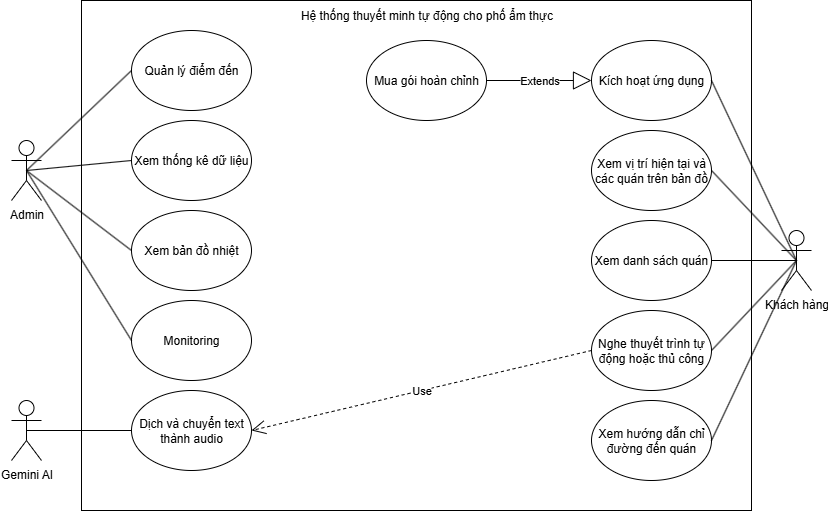

The diagram above was exported from draw.io. Its source (the exported page's mxGraphModel, read from the mxfile embedded in the PNG):
<mxGraphModel dx="1426" dy="841" grid="1" gridSize="10" guides="1" tooltips="1" connect="1" arrows="1" fold="1" page="1" pageScale="1" pageWidth="827" pageHeight="1169" math="0" shadow="0">
  <root>
    <mxCell id="0" />
    <mxCell id="1" parent="0" />
    <mxCell id="7B1qdP11OjaJPAkT7PX4-2" value="" style="rounded=0;whiteSpace=wrap;html=1;" parent="1" vertex="1">
      <mxGeometry x="110" y="70" width="670" height="510" as="geometry" />
    </mxCell>
    <mxCell id="7B1qdP11OjaJPAkT7PX4-3" value="Hệ thống thuyết minh tự động cho phố ẩm thực" style="text;html=1;align=center;verticalAlign=middle;whiteSpace=wrap;rounded=0;" parent="1" vertex="1">
      <mxGeometry x="317.5" y="70" width="275" height="30" as="geometry" />
    </mxCell>
    <mxCell id="7B1qdP11OjaJPAkT7PX4-4" value="Admin" style="shape=umlActor;verticalLabelPosition=bottom;verticalAlign=top;html=1;outlineConnect=0;" parent="1" vertex="1">
      <mxGeometry x="40" y="210" width="30" height="60" as="geometry" />
    </mxCell>
    <mxCell id="7B1qdP11OjaJPAkT7PX4-6" value="Khách hàng" style="shape=umlActor;verticalLabelPosition=bottom;verticalAlign=top;html=1;outlineConnect=0;" parent="1" vertex="1">
      <mxGeometry x="810" y="300" width="30" height="60" as="geometry" />
    </mxCell>
    <mxCell id="7B1qdP11OjaJPAkT7PX4-7" value="Quản lý điểm đến" style="ellipse;whiteSpace=wrap;html=1;" parent="1" vertex="1">
      <mxGeometry x="160" y="100" width="120" height="80" as="geometry" />
    </mxCell>
    <mxCell id="7B1qdP11OjaJPAkT7PX4-9" value="Xem thống kê dữ liệu" style="ellipse;whiteSpace=wrap;html=1;" parent="1" vertex="1">
      <mxGeometry x="160" y="190" width="120" height="80" as="geometry" />
    </mxCell>
    <mxCell id="7B1qdP11OjaJPAkT7PX4-10" value="Xem bản đồ nhiệt" style="ellipse;whiteSpace=wrap;html=1;" parent="1" vertex="1">
      <mxGeometry x="160" y="280" width="120" height="80" as="geometry" />
    </mxCell>
    <mxCell id="7B1qdP11OjaJPAkT7PX4-24" value="" style="endArrow=none;html=1;rounded=0;entryX=0.5;entryY=0.5;entryDx=0;entryDy=0;entryPerimeter=0;exitX=0;exitY=0.5;exitDx=0;exitDy=0;" parent="1" source="7B1qdP11OjaJPAkT7PX4-7" target="7B1qdP11OjaJPAkT7PX4-4" edge="1">
      <mxGeometry width="50" height="50" relative="1" as="geometry">
        <mxPoint x="390" y="350" as="sourcePoint" />
        <mxPoint x="440" y="300" as="targetPoint" />
      </mxGeometry>
    </mxCell>
    <mxCell id="7B1qdP11OjaJPAkT7PX4-25" value="" style="endArrow=none;html=1;rounded=0;entryX=0.5;entryY=0.5;entryDx=0;entryDy=0;entryPerimeter=0;exitX=0;exitY=0.5;exitDx=0;exitDy=0;" parent="1" source="7B1qdP11OjaJPAkT7PX4-9" target="7B1qdP11OjaJPAkT7PX4-4" edge="1">
      <mxGeometry width="50" height="50" relative="1" as="geometry">
        <mxPoint x="255" y="210" as="sourcePoint" />
        <mxPoint x="150" y="300" as="targetPoint" />
      </mxGeometry>
    </mxCell>
    <mxCell id="7B1qdP11OjaJPAkT7PX4-26" value="" style="endArrow=none;html=1;rounded=0;entryX=0.5;entryY=0.5;entryDx=0;entryDy=0;entryPerimeter=0;exitX=0;exitY=0.5;exitDx=0;exitDy=0;" parent="1" source="7B1qdP11OjaJPAkT7PX4-10" target="7B1qdP11OjaJPAkT7PX4-4" edge="1">
      <mxGeometry width="50" height="50" relative="1" as="geometry">
        <mxPoint x="235" y="280" as="sourcePoint" />
        <mxPoint x="130" y="280" as="targetPoint" />
      </mxGeometry>
    </mxCell>
    <mxCell id="7B1qdP11OjaJPAkT7PX4-31" value="Xem vị trí hiện tại và các quán trên bản đồ" style="ellipse;whiteSpace=wrap;html=1;" parent="1" vertex="1">
      <mxGeometry x="620" y="200" width="120" height="80" as="geometry" />
    </mxCell>
    <mxCell id="7B1qdP11OjaJPAkT7PX4-32" value="Xem danh sách quán" style="ellipse;whiteSpace=wrap;html=1;" parent="1" vertex="1">
      <mxGeometry x="620" y="290" width="120" height="80" as="geometry" />
    </mxCell>
    <mxCell id="7B1qdP11OjaJPAkT7PX4-33" value="Nghe thuyết trình tự động hoặc thủ công" style="ellipse;whiteSpace=wrap;html=1;" parent="1" vertex="1">
      <mxGeometry x="620" y="380" width="120" height="80" as="geometry" />
    </mxCell>
    <mxCell id="7B1qdP11OjaJPAkT7PX4-34" value="Xem hướng dẫn chỉ đường đến quán" style="ellipse;whiteSpace=wrap;html=1;" parent="1" vertex="1">
      <mxGeometry x="620" y="470" width="120" height="80" as="geometry" />
    </mxCell>
    <mxCell id="7B1qdP11OjaJPAkT7PX4-35" value="" style="endArrow=none;html=1;rounded=0;entryX=0.5;entryY=0.5;entryDx=0;entryDy=0;entryPerimeter=0;exitX=1;exitY=0.5;exitDx=0;exitDy=0;" parent="1" source="7B1qdP11OjaJPAkT7PX4-31" target="7B1qdP11OjaJPAkT7PX4-6" edge="1">
      <mxGeometry width="50" height="50" relative="1" as="geometry">
        <mxPoint x="605" y="290" as="sourcePoint" />
        <mxPoint x="500" y="380" as="targetPoint" />
      </mxGeometry>
    </mxCell>
    <mxCell id="7B1qdP11OjaJPAkT7PX4-36" value="" style="endArrow=none;html=1;rounded=0;entryX=1;entryY=0.5;entryDx=0;entryDy=0;exitX=0.5;exitY=0.5;exitDx=0;exitDy=0;exitPerimeter=0;" parent="1" source="7B1qdP11OjaJPAkT7PX4-6" target="7B1qdP11OjaJPAkT7PX4-32" edge="1">
      <mxGeometry width="50" height="50" relative="1" as="geometry">
        <mxPoint x="735" y="290" as="sourcePoint" />
        <mxPoint x="630" y="380" as="targetPoint" />
      </mxGeometry>
    </mxCell>
    <mxCell id="7B1qdP11OjaJPAkT7PX4-37" value="" style="endArrow=none;html=1;rounded=0;entryX=1;entryY=0.5;entryDx=0;entryDy=0;exitX=0.5;exitY=0.5;exitDx=0;exitDy=0;exitPerimeter=0;" parent="1" source="7B1qdP11OjaJPAkT7PX4-6" target="7B1qdP11OjaJPAkT7PX4-33" edge="1">
      <mxGeometry width="50" height="50" relative="1" as="geometry">
        <mxPoint x="855" y="350" as="sourcePoint" />
        <mxPoint x="770" y="300" as="targetPoint" />
      </mxGeometry>
    </mxCell>
    <mxCell id="7B1qdP11OjaJPAkT7PX4-38" value="" style="endArrow=none;html=1;rounded=0;entryX=1;entryY=0.5;entryDx=0;entryDy=0;exitX=0.5;exitY=0.5;exitDx=0;exitDy=0;exitPerimeter=0;" parent="1" source="7B1qdP11OjaJPAkT7PX4-6" target="7B1qdP11OjaJPAkT7PX4-34" edge="1">
      <mxGeometry width="50" height="50" relative="1" as="geometry">
        <mxPoint x="835" y="370" as="sourcePoint" />
        <mxPoint x="750" y="410" as="targetPoint" />
      </mxGeometry>
    </mxCell>
    <mxCell id="7B1qdP11OjaJPAkT7PX4-39" value="Gemini AI" style="shape=umlActor;verticalLabelPosition=bottom;verticalAlign=top;html=1;outlineConnect=0;" parent="1" vertex="1">
      <mxGeometry x="40" y="470" width="30" height="60" as="geometry" />
    </mxCell>
    <mxCell id="dStObF6of9BxdZOFEPCw-1" value="Dịch và chuyển text thành audio" style="ellipse;whiteSpace=wrap;html=1;" parent="1" vertex="1">
      <mxGeometry x="160" y="460" width="120" height="80" as="geometry" />
    </mxCell>
    <mxCell id="dStObF6of9BxdZOFEPCw-2" value="" style="endArrow=none;html=1;rounded=0;entryX=0;entryY=0.5;entryDx=0;entryDy=0;exitX=0.5;exitY=0.5;exitDx=0;exitDy=0;exitPerimeter=0;" parent="1" source="7B1qdP11OjaJPAkT7PX4-39" target="dStObF6of9BxdZOFEPCw-1" edge="1">
      <mxGeometry width="50" height="50" relative="1" as="geometry">
        <mxPoint x="435" y="440" as="sourcePoint" />
        <mxPoint x="350" y="570" as="targetPoint" />
      </mxGeometry>
    </mxCell>
    <mxCell id="dStObF6of9BxdZOFEPCw-3" value="Use" style="endArrow=open;endSize=12;dashed=1;html=1;rounded=0;entryX=1;entryY=0.5;entryDx=0;entryDy=0;exitX=0;exitY=0.5;exitDx=0;exitDy=0;" parent="1" source="7B1qdP11OjaJPAkT7PX4-33" target="dStObF6of9BxdZOFEPCw-1" edge="1">
      <mxGeometry width="160" relative="1" as="geometry">
        <mxPoint x="450" y="430" as="sourcePoint" />
        <mxPoint x="610" y="430" as="targetPoint" />
      </mxGeometry>
    </mxCell>
    <mxCell id="cJCTj3IwoXPBN0qan0vn-1" value="Kích hoạt ứng dụng" style="ellipse;whiteSpace=wrap;html=1;" parent="1" vertex="1">
      <mxGeometry x="620" y="110" width="120" height="80" as="geometry" />
    </mxCell>
    <mxCell id="cJCTj3IwoXPBN0qan0vn-2" value="" style="endArrow=none;html=1;rounded=0;entryX=0.5;entryY=0.5;entryDx=0;entryDy=0;entryPerimeter=0;exitX=1;exitY=0.5;exitDx=0;exitDy=0;" parent="1" source="cJCTj3IwoXPBN0qan0vn-1" target="7B1qdP11OjaJPAkT7PX4-6" edge="1">
      <mxGeometry width="50" height="50" relative="1" as="geometry">
        <mxPoint x="760" y="180" as="sourcePoint" />
        <mxPoint x="845" y="230" as="targetPoint" />
      </mxGeometry>
    </mxCell>
    <mxCell id="cJCTj3IwoXPBN0qan0vn-3" value="Mua gói hoàn chỉnh" style="ellipse;whiteSpace=wrap;html=1;" parent="1" vertex="1">
      <mxGeometry x="395" y="110" width="120" height="80" as="geometry" />
    </mxCell>
    <mxCell id="cJCTj3IwoXPBN0qan0vn-4" value="Extends" style="endArrow=block;endSize=16;endFill=0;html=1;rounded=0;entryX=0;entryY=0.5;entryDx=0;entryDy=0;exitX=1;exitY=0.5;exitDx=0;exitDy=0;" parent="1" source="cJCTj3IwoXPBN0qan0vn-3" target="cJCTj3IwoXPBN0qan0vn-1" edge="1">
      <mxGeometry width="160" relative="1" as="geometry">
        <mxPoint x="460" y="330" as="sourcePoint" />
        <mxPoint x="620" y="330" as="targetPoint" />
      </mxGeometry>
    </mxCell>
    <mxCell id="bnMKAoh_l9AStV1NtoQZ-1" value="Monitoring" style="ellipse;whiteSpace=wrap;html=1;" vertex="1" parent="1">
      <mxGeometry x="160" y="370" width="120" height="80" as="geometry" />
    </mxCell>
    <mxCell id="bnMKAoh_l9AStV1NtoQZ-2" value="" style="endArrow=none;html=1;rounded=0;entryX=0.5;entryY=0.5;entryDx=0;entryDy=0;entryPerimeter=0;exitX=0;exitY=0.5;exitDx=0;exitDy=0;" edge="1" parent="1" source="bnMKAoh_l9AStV1NtoQZ-1" target="7B1qdP11OjaJPAkT7PX4-4">
      <mxGeometry width="50" height="50" relative="1" as="geometry">
        <mxPoint x="405" y="380" as="sourcePoint" />
        <mxPoint x="300" y="300" as="targetPoint" />
      </mxGeometry>
    </mxCell>
  </root>
</mxGraphModel>